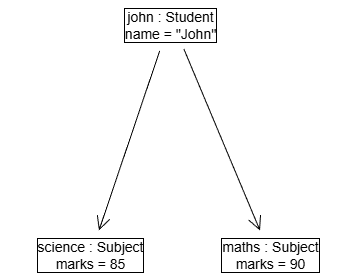

The diagram above was exported from draw.io. Its source (the exported page's mxGraphModel, read from the mxfile embedded in the PNG):
<mxGraphModel dx="1034" dy="564" grid="1" gridSize="10" guides="1" tooltips="1" connect="1" arrows="1" fold="1" page="1" pageScale="1" pageWidth="1169" pageHeight="826" background="none" math="0" shadow="0">
  <root>
    <mxCell id="0" />
    <mxCell id="1" parent="0" />
    <mxCell id="mopiQWojbnJDocshdeOy-51" parent="1" style="text;align=center;fontStyle=1;verticalAlign=middle;spacingLeft=3;spacingRight=3;strokeColor=none;rotatable=0;points=[[0,0.5],[1,0.5]];portConstraint=eastwest;html=1;labelBorderColor=default;" value="&lt;span style=&quot;font-size: 12px; font-weight: normal;&quot;&gt;john : Student&lt;/span&gt;&lt;div&gt;&lt;span style=&quot;font-size: 12px; font-weight: normal;&quot;&gt;name = &quot;John&quot;&lt;/span&gt;&lt;/div&gt;" vertex="1">
      <mxGeometry height="50" width="180" x="940" y="360" as="geometry" />
    </mxCell>
    <mxCell id="mopiQWojbnJDocshdeOy-52" parent="1" style="text;align=center;fontStyle=1;verticalAlign=middle;spacingLeft=3;spacingRight=3;strokeColor=none;rotatable=0;points=[[0,0.5],[1,0.5]];portConstraint=eastwest;html=1;labelBorderColor=default;" value="&lt;div&gt;&lt;span style=&quot;font-size: 12px; font-weight: 400;&quot;&gt;maths : Subject&lt;/span&gt;&lt;/div&gt;&lt;div&gt;&lt;span style=&quot;font-size: 12px; font-weight: 400;&quot;&gt;marks = 90&lt;/span&gt;&lt;/div&gt;" vertex="1">
      <mxGeometry height="50" width="180" x="1040" y="590" as="geometry" />
    </mxCell>
    <mxCell id="mopiQWojbnJDocshdeOy-53" parent="1" style="text;align=center;fontStyle=1;verticalAlign=middle;spacingLeft=3;spacingRight=3;strokeColor=none;rotatable=0;points=[[0,0.5],[1,0.5]];portConstraint=eastwest;html=1;labelBorderColor=default;" value="&lt;div&gt;&lt;span style=&quot;font-size: 12px; font-weight: 400;&quot;&gt;science : Subject&lt;/span&gt;&lt;/div&gt;&lt;div&gt;&lt;span style=&quot;font-size: 12px; font-weight: 400;&quot;&gt;marks = 85&lt;/span&gt;&lt;/div&gt;" vertex="1">
      <mxGeometry height="50" width="180" x="860" y="590" as="geometry" />
    </mxCell>
    <mxCell id="mopiQWojbnJDocshdeOy-54" edge="1" parent="1" source="mopiQWojbnJDocshdeOy-51" style="endArrow=open;endFill=1;endSize=12;html=1;rounded=0;exitX=0.44;exitY=1.008;exitDx=0;exitDy=0;exitPerimeter=0;" target="mopiQWojbnJDocshdeOy-53" value="">
      <mxGeometry relative="1" width="160" as="geometry">
        <mxPoint x="420" y="480" as="sourcePoint" />
        <mxPoint x="580" y="480" as="targetPoint" />
      </mxGeometry>
    </mxCell>
    <mxCell id="mopiQWojbnJDocshdeOy-61" edge="1" parent="1" source="mopiQWojbnJDocshdeOy-51" style="endArrow=open;endFill=1;endSize=12;html=1;rounded=0;exitX=0.574;exitY=0.968;exitDx=0;exitDy=0;exitPerimeter=0;" target="mopiQWojbnJDocshdeOy-52" value="">
      <mxGeometry relative="1" width="160" as="geometry">
        <mxPoint x="1099" y="430" as="sourcePoint" />
        <mxPoint x="1000" y="670" as="targetPoint" />
      </mxGeometry>
    </mxCell>
  </root>
</mxGraphModel>